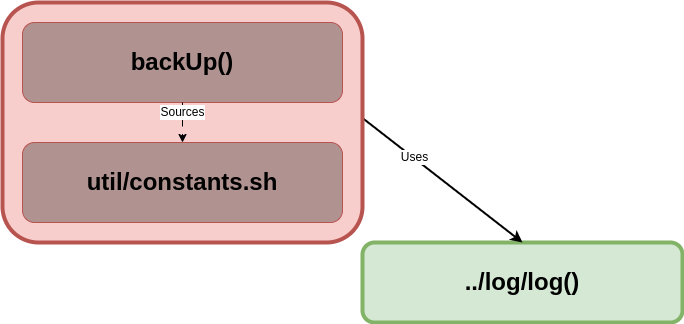

The diagram above was exported from draw.io. Its source (the exported page's mxGraphModel, read from the mxfile embedded in the PNG):
<mxGraphModel dx="1995" dy="1936" grid="1" gridSize="10" guides="1" tooltips="1" connect="1" arrows="1" fold="1" page="1" pageScale="1" pageWidth="850" pageHeight="1100" math="0" shadow="0">
  <root>
    <mxCell id="0" />
    <mxCell id="1" parent="0" />
    <mxCell id="2" value="&lt;h1&gt;../log/log()&lt;/h1&gt;" style="rounded=1;whiteSpace=wrap;html=1;fillColor=#d5e8d4;strokeColor=#82b366;strokeWidth=4;" vertex="1" parent="1">
      <mxGeometry x="360" y="240" width="320" height="80" as="geometry" />
    </mxCell>
    <mxCell id="3" value="" style="endArrow=classic;html=1;rounded=0;entryX=0.5;entryY=0;entryDx=0;entryDy=0;exitX=1;exitY=1;exitDx=0;exitDy=0;strokeWidth=2;" edge="1" source="7" target="2" parent="1">
      <mxGeometry width="50" height="50" relative="1" as="geometry">
        <mxPoint x="400" y="220" as="sourcePoint" />
        <mxPoint x="450" y="170" as="targetPoint" />
      </mxGeometry>
    </mxCell>
    <mxCell id="4" value="&lt;font style=&quot;font-size: 12px;&quot;&gt;Uses&lt;/font&gt;" style="edgeLabel;html=1;align=center;verticalAlign=middle;resizable=0;points=[];" vertex="1" connectable="0" parent="3">
      <mxGeometry x="-0.217" y="1" relative="1" as="geometry">
        <mxPoint as="offset" />
      </mxGeometry>
    </mxCell>
    <mxCell id="5" value="" style="group" vertex="1" connectable="0" parent="1">
      <mxGeometry width="360" height="240" as="geometry" />
    </mxCell>
    <mxCell id="6" value="" style="rounded=1;whiteSpace=wrap;html=1;fillColor=#f8cecc;strokeColor=#b85450;strokeWidth=4;" vertex="1" parent="5">
      <mxGeometry width="360" height="240" as="geometry" />
    </mxCell>
    <mxCell id="7" value="&lt;h1&gt;backUp()&lt;/h1&gt;" style="rounded=1;whiteSpace=wrap;html=1;fillColor=#B09291;strokeColor=#b85450;strokeWidth=1;" vertex="1" parent="5">
      <mxGeometry x="20" y="20" width="320" height="80" as="geometry" />
    </mxCell>
    <mxCell id="8" value="&lt;font style=&quot;font-size: 12px;&quot;&gt;Sources&lt;/font&gt;" style="endArrow=classic;html=1;rounded=0;exitX=0.5;exitY=1;exitDx=0;exitDy=0;entryX=0.5;entryY=0;entryDx=0;entryDy=0;dashed=1;dashPattern=8 8;" edge="1" parent="5" source="7" target="9">
      <mxGeometry x="-0.5" width="50" height="50" relative="1" as="geometry">
        <mxPoint x="244" y="200" as="sourcePoint" />
        <mxPoint x="360" y="390" as="targetPoint" />
        <mxPoint as="offset" />
      </mxGeometry>
    </mxCell>
    <mxCell id="9" value="&lt;h1&gt;util/constants.sh&lt;/h1&gt;" style="rounded=1;whiteSpace=wrap;html=1;fillColor=#B09291;strokeColor=#b85450;" vertex="1" parent="5">
      <mxGeometry x="20" y="140" width="320" height="80" as="geometry" />
    </mxCell>
  </root>
</mxGraphModel>